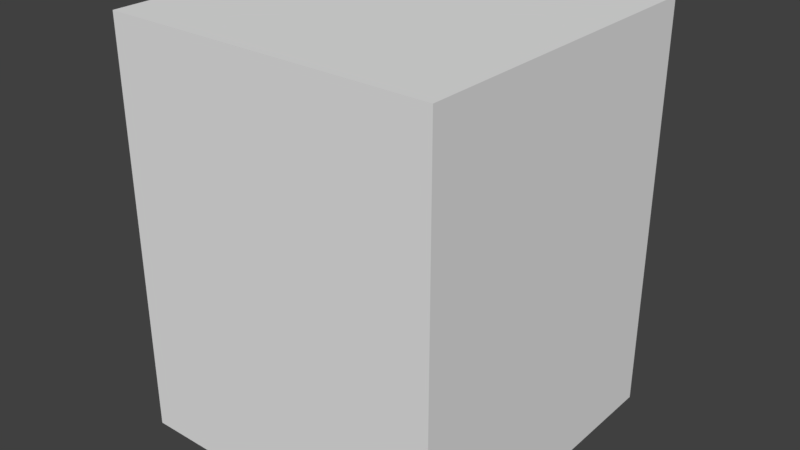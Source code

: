 # Source: Models.blend  (saved by Blender 2.79.0; exported with 4.5.12 LTS)
import bpy
from mathutils import Matrix  # noqa: F401  (used for matrix-valued properties, if any)

bpy.ops.wm.read_factory_settings(use_empty=True)
scene = bpy.context.scene
scene.name = 'Scene'

# ---- collections
col_collection_2 = bpy.data.collections.new('Collection 2'); scene.collection.children.link(col_collection_2)
col_collection_2.hide_render = True
col_collection_2.hide_viewport = True
col_collection_3 = bpy.data.collections.new('Collection 3'); scene.collection.children.link(col_collection_3)
col_collection_3.hide_render = True
col_collection_3.hide_viewport = True
col_collection_4 = bpy.data.collections.new('Collection 4'); scene.collection.children.link(col_collection_4)
col_collection_4.hide_render = True
col_collection_4.hide_viewport = True
col_collection_5 = bpy.data.collections.new('Collection 5'); scene.collection.children.link(col_collection_5)
col_collection_5.hide_render = True
col_collection_5.hide_viewport = True
col_collection_11 = bpy.data.collections.new('Collection 11'); scene.collection.children.link(col_collection_11)
col_collection_11.hide_render = True
col_collection_11.hide_viewport = True
col_collection_12 = bpy.data.collections.new('Collection 12'); scene.collection.children.link(col_collection_12)

# ---- world
world_world = bpy.data.worlds.new('World'); scene.world = world_world
world_world.color = (0.05088, 0.05088, 0.05088)
world_world.use_sun_shadow = False
world_world.sun_shadow_jitter_overblur = 0.0
world_world.cycles.sampling_method = 'MANUAL'

# ---- meshes
me_cube_009 = bpy.data.meshes.new('Cube.009')
me_cube_009.from_pydata([(-2.0, -2.0, 0.0), (-2.0, -2.0, 5.0), (-2.0, 2.0, 0.0), (-2.0, 2.0, 5.0), (2.0, -2.0, 0.0), (2.0, -2.0, 5.0), (2.0, 2.0, 0.0), (2.0, 2.0, 5.0), (-2.0, 1.667, 0.0), (-2.0, -1.667, 0.0), (-2.0, -1.667, 5.0), (-2.0, 1.667, 5.0), (2.0, -1.667, 0.0), (2.0, 1.667, 0.0), (2.0, 1.667, 5.0), (2.0, -1.667, 5.0), (1.667, 2.0, 0.0), (-1.667, 2.0, 0.0), (-1.667, 2.0, 5.0), (1.667, 2.0, 5.0), (-1.667, -2.0, 0.0), (1.667, -2.0, 0.0), (1.667, -2.0, 5.0), (-1.667, -2.0, 5.0), (-1.667, 1.667, 5.0), (1.667, 1.667, 5.0), (-1.667, -1.667, 5.0), (1.667, -1.667, 5.0), (1.667, 1.667, 0.0), (-1.667, 1.667, 0.0), (1.667, -1.667, 0.0), (-1.667, -1.667, 0.0)], [], [(8, 11, 3, 2), (16, 19, 7, 6), (12, 15, 5, 4), (20, 23, 1, 0), (30, 12, 4, 21), (26, 10, 1, 23), (18, 3, 11, 24), (24, 11, 10, 26), (16, 6, 13, 28), (28, 13, 12, 30), (6, 7, 14, 13), (13, 14, 15, 12), (0, 1, 10, 9), (9, 10, 11, 8), (8, 29, 31, 9), (29, 28, 30, 31), (2, 17, 29, 8), (17, 16, 28, 29), (14, 25, 27, 15), (25, 24, 26, 27), (7, 19, 25, 14), (19, 18, 24, 25), (15, 27, 22, 5), (27, 26, 23, 22), (9, 31, 20, 0), (31, 30, 21, 20), (4, 5, 22, 21), (21, 22, 23, 20), (2, 3, 18, 17), (17, 18, 19, 16)])
me_cube_009.use_remesh_preserve_volume = False
me_cube_009.use_remesh_preserve_attributes = False
me_cube_009.use_mirror_vertex_groups = False
me_cube_009.update()
me_cube_008 = bpy.data.meshes.new('Cube.008')
me_cube_008.from_pydata([(2.0, -2.0, 2.384e-07), (2.0, -2.0, 5.0), (-2.0, -2.0, 2.384e-07), (-2.0, -2.0, 5.0), (2.0, 2.0, 2.384e-07), (2.0, 2.0, 5.0), (-2.0, 2.0, 2.384e-07), (-2.0, 2.0, 5.0), (-1.667, -2.0, 2.384e-07), (1.667, -2.0, 2.384e-07), (1.667, -2.0, 5.0), (-1.667, -2.0, 5.0), (1.667, 2.0, 2.384e-07), (-1.667, 2.0, 2.384e-07), (-1.667, 2.0, 5.0), (1.667, 2.0, 5.0), (-2.0, 1.667, 2.384e-07), (-2.0, -1.667, 2.384e-07), (-2.0, -1.667, 5.0), (-2.0, 1.667, 5.0), (2.0, -1.667, 2.384e-07), (2.0, 1.667, 2.384e-07), (2.0, 1.667, 5.0), (2.0, -1.667, 5.0), (-1.667, -1.667, 5.0), (-1.667, 1.667, 5.0), (1.667, -1.667, 5.0), (1.667, 1.667, 5.0), (-1.667, 1.667, 2.384e-07), (-1.667, -1.667, 2.384e-07), (1.667, 1.667, 2.384e-07), (1.667, -1.667, 2.384e-07)], [], [(8, 11, 3, 2), (16, 19, 7, 6), (12, 15, 5, 4), (20, 23, 1, 0), (30, 12, 4, 21), (26, 10, 1, 23), (18, 3, 11, 24), (24, 11, 10, 26), (16, 6, 13, 28), (28, 30, 12, 13), (6, 7, 14, 13), (15, 12, 30, 27), (0, 1, 10, 9), (9, 10, 11, 8), (8, 29, 31, 9), (29, 31, 30, 28), (2, 17, 29, 8), (17, 16, 28, 29), (14, 15, 27, 25), (25, 27, 26, 24), (7, 19, 25, 14), (19, 18, 24, 25), (15, 27, 22, 5), (27, 26, 23, 22), (9, 31, 20, 0), (31, 30, 21, 20), (4, 5, 22, 21), (21, 22, 23, 20), (2, 3, 18, 17), (17, 18, 19, 16), (26, 27, 30, 31), (26, 31, 29, 24), (25, 24, 29, 28), (13, 14, 25, 28)])
me_cube_008.use_remesh_preserve_volume = False
me_cube_008.use_remesh_preserve_attributes = False
me_cube_008.use_mirror_vertex_groups = False
me_cube_008.update()
me_cube_010 = bpy.data.meshes.new('Cube.010')
me_cube_010.from_pydata([(-2.0, -2.0, 0.0), (-2.0, -2.0, 5.0), (-2.0, 2.0, 0.0), (-2.0, 2.0, 5.0), (2.0, -2.0, 0.0), (2.0, -2.0, 5.0), (2.0, 2.0, 0.0), (2.0, 2.0, 5.0), (-2.0, 1.667, 0.0), (-2.0, -1.667, 0.0), (-2.0, -1.667, 5.0), (-2.0, 1.667, 5.0), (2.0, -1.667, 0.0), (2.0, 1.667, 0.0), (2.0, 1.667, 5.0), (2.0, -1.667, 5.0), (1.667, 2.0, 0.0), (-1.667, 2.0, 0.0), (-1.667, 2.0, 5.0), (1.667, 2.0, 5.0), (-1.667, -2.0, 0.0), (1.667, -2.0, 0.0), (1.667, -2.0, 5.0), (-1.667, -2.0, 5.0), (-1.667, 1.667, 5.0), (1.667, 1.667, 5.0), (-1.667, -1.667, 5.0), (1.667, -1.667, 5.0), (1.667, 1.667, 0.0), (-1.667, 1.667, 0.0), (1.667, -1.667, 0.0), (-1.667, -1.667, 0.0)], [], [(8, 11, 3, 2), (16, 19, 7, 6), (12, 15, 5, 4), (20, 23, 1, 0), (30, 12, 4, 21), (26, 10, 1, 23), (18, 3, 11, 24), (24, 11, 10, 26), (16, 6, 13, 28), (28, 13, 12, 30), (6, 7, 14, 13), (13, 14, 15, 12), (0, 1, 10, 9), (9, 10, 11, 8), (8, 29, 31, 9), (29, 31, 30, 28), (2, 17, 29, 8), (17, 29, 28, 16), (14, 25, 27, 15), (25, 27, 26, 24), (7, 19, 25, 14), (19, 25, 24, 18), (15, 27, 22, 5), (27, 22, 23, 26), (9, 31, 20, 0), (31, 20, 21, 30), (4, 5, 22, 21), (22, 27, 30, 21), (2, 3, 18, 17), (25, 28, 30, 27), (16, 28, 25, 19), (26, 31, 29, 24), (18, 24, 29, 17), (20, 31, 26, 23)])
me_cube_010.use_remesh_preserve_volume = False
me_cube_010.use_remesh_preserve_attributes = False
me_cube_010.use_mirror_vertex_groups = False
me_cube_010.update()
me_cube_011 = bpy.data.meshes.new('Cube.011')
me_cube_011.from_pydata([(-2.0, -2.0, 0.0), (-2.0, -2.0, 5.0), (-2.0, 2.0, 0.0), (-2.0, 2.0, 5.0), (2.0, -2.0, 0.0), (2.0, -2.0, 5.0), (2.0, 2.0, 0.0), (2.0, 2.0, 5.0), (-2.0, 1.667, 0.0), (-2.0, -1.667, 0.0), (-2.0, -1.667, 5.0), (-2.0, 1.667, 5.0), (2.0, -1.667, 0.0), (2.0, 1.667, 0.0), (2.0, 1.667, 5.0), (2.0, -1.667, 5.0), (1.667, 2.0, 0.0), (-1.667, 2.0, 0.0), (-1.667, 2.0, 5.0), (1.667, 2.0, 5.0), (-1.667, -2.0, 0.0), (1.667, -2.0, 0.0), (1.667, -2.0, 5.0), (-1.667, -2.0, 5.0), (-1.667, 1.667, 5.0), (1.667, 1.667, 5.0), (-1.667, -1.667, 5.0), (1.667, -1.667, 5.0), (1.667, 1.667, 0.0), (-1.667, 1.667, 0.0), (1.667, -1.667, 0.0), (-1.667, -1.667, 0.0)], [], [(8, 11, 3, 2), (16, 19, 7, 6), (12, 15, 5, 4), (20, 23, 1, 0), (30, 12, 4, 21), (26, 10, 1, 23), (18, 3, 11, 24), (24, 26, 10, 11), (16, 6, 13, 28), (28, 30, 12, 13), (6, 7, 14, 13), (0, 1, 10, 9), (9, 10, 26, 31), (8, 9, 31, 29), (29, 31, 30, 28), (2, 17, 29, 8), (17, 29, 28, 16), (14, 15, 27, 25), (25, 27, 26, 24), (7, 19, 25, 14), (19, 25, 24, 18), (15, 27, 22, 5), (27, 22, 23, 26), (9, 31, 20, 0), (31, 20, 21, 30), (4, 5, 22, 21), (22, 27, 30, 21), (2, 3, 18, 17), (15, 12, 30, 27), (23, 20, 31, 26), (16, 28, 25, 19), (14, 25, 28, 13), (11, 8, 29, 24), (18, 24, 29, 17)])
me_cube_011.use_remesh_preserve_volume = False
me_cube_011.use_remesh_preserve_attributes = False
me_cube_011.use_mirror_vertex_groups = False
me_cube_011.update()
me_cube_012 = bpy.data.meshes.new('Cube.012')
me_cube_012.from_pydata([(-2.0, -2.0, 0.0), (-2.0, -2.0, 5.0), (-2.0, 2.0, 0.0), (-2.0, 2.0, 5.0), (2.0, -2.0, 0.0), (2.0, -2.0, 5.0), (2.0, 2.0, 0.0), (2.0, 2.0, 5.0), (-2.0, 1.667, 0.0), (-2.0, -1.667, 0.0), (-2.0, -1.667, 5.0), (-2.0, 1.667, 5.0), (2.0, -1.667, 0.0), (2.0, 1.667, 0.0), (2.0, 1.667, 5.0), (2.0, -1.667, 5.0), (1.667, 2.0, 0.0), (-1.667, 2.0, 0.0), (-1.667, 2.0, 5.0), (1.667, 2.0, 5.0), (-1.667, -2.0, 0.0), (1.667, -2.0, 0.0), (1.667, -2.0, 5.0), (-1.667, -2.0, 5.0), (-1.667, 1.667, 5.0), (1.667, 1.667, 5.0), (-1.667, -1.667, 5.0), (1.667, -1.667, 5.0), (1.667, 1.667, 0.0), (-1.667, 1.667, 0.0), (1.667, -1.667, 0.0), (-1.667, -1.667, 0.0)], [], [(8, 11, 3, 2), (16, 19, 7, 6), (12, 15, 5, 4), (20, 23, 1, 0), (30, 12, 4, 21), (26, 10, 1, 23), (18, 3, 11, 24), (24, 26, 10, 11), (16, 6, 13, 28), (28, 30, 12, 13), (6, 7, 14, 13), (26, 27, 30, 31), (0, 1, 10, 9), (9, 10, 26, 31), (8, 9, 31, 29), (29, 31, 30, 28), (2, 17, 29, 8), (17, 29, 28, 16), (14, 15, 27, 25), (25, 27, 26, 24), (7, 19, 25, 14), (19, 25, 24, 18), (15, 27, 22, 5), (27, 26, 23, 22), (9, 31, 20, 0), (31, 30, 21, 20), (4, 5, 22, 21), (21, 22, 23, 20), (2, 3, 18, 17), (15, 12, 30, 27), (13, 14, 25, 28), (19, 16, 28, 25), (11, 8, 29, 24), (18, 24, 29, 17)])
me_cube_012.use_remesh_preserve_volume = False
me_cube_012.use_remesh_preserve_attributes = False
me_cube_012.use_mirror_vertex_groups = False
me_cube_012.update()
me_cube_013 = bpy.data.meshes.new('Cube.013')
me_cube_013.from_pydata([(-2.0, -2.0, 0.0), (-2.0, -2.0, 5.0), (-2.0, 2.0, 0.0), (-2.0, 2.0, 5.0), (2.0, -2.0, 0.0), (2.0, -2.0, 5.0), (2.0, 2.0, 0.0), (2.0, 2.0, 5.0), (-2.0, 1.667, 0.0), (-2.0, -1.667, 0.0), (-2.0, -1.667, 5.0), (-2.0, 1.667, 5.0), (2.0, -1.667, 0.0), (2.0, 1.667, 0.0), (2.0, 1.667, 5.0), (2.0, -1.667, 5.0), (1.667, 2.0, 0.0), (-1.667, 2.0, 0.0), (-1.667, 2.0, 5.0), (1.667, 2.0, 5.0), (-1.667, -2.0, 0.0), (1.667, -2.0, 0.0), (1.667, -2.0, 5.0), (-1.667, -2.0, 5.0), (-1.667, 1.667, 5.0), (1.667, 1.667, 5.0), (-1.667, -1.667, 5.0), (1.667, -1.667, 5.0), (1.667, 1.667, 0.0), (-1.667, 1.667, 0.0), (1.667, -1.667, 0.0), (-1.667, -1.667, 0.0)], [], [(8, 11, 3, 2), (16, 19, 7, 6), (12, 15, 5, 4), (20, 23, 1, 0), (30, 12, 4, 21), (26, 10, 1, 23), (18, 3, 11, 24), (24, 26, 10, 11), (16, 6, 13, 28), (28, 13, 12, 30), (6, 7, 14, 13), (13, 14, 15, 12), (0, 1, 10, 9), (25, 28, 30, 27), (8, 9, 31, 29), (29, 31, 30, 28), (2, 17, 29, 8), (17, 29, 28, 16), (14, 25, 27, 15), (25, 27, 26, 24), (7, 19, 25, 14), (19, 25, 24, 18), (15, 27, 22, 5), (27, 26, 23, 22), (9, 31, 20, 0), (31, 30, 21, 20), (4, 5, 22, 21), (21, 22, 23, 20), (2, 3, 18, 17), (26, 27, 30, 31), (16, 28, 25, 19), (9, 10, 26, 31), (18, 24, 29, 17), (11, 8, 29, 24)])
me_cube_013.use_remesh_preserve_volume = False
me_cube_013.use_remesh_preserve_attributes = False
me_cube_013.use_mirror_vertex_groups = False
me_cube_013.update()

# ---- objects
ob_base = bpy.data.objects.new('Base', me_cube_009)
ob_endroom = bpy.data.objects.new('EndRoom', me_cube_008)
ob_corridor = bpy.data.objects.new('Corridor', me_cube_010)
ob_hall = bpy.data.objects.new('Hall', me_cube_011)
ob_t_room = bpy.data.objects.new('T-Room', me_cube_012)
ob_turnroom = bpy.data.objects.new('TurnRoom', me_cube_013)

# ---- transforms, parenting, visibility, modifiers, constraints
ob_base.location = (0.0, 0.0, 0.0)
ob_base.lineart.crease_threshold = 0.0
ob_endroom.location = (0.0, 0.0, 0.0)
ob_endroom.lineart.crease_threshold = 0.0
ob_corridor.location = (0.0, 0.0, 0.0)
ob_corridor.lineart.crease_threshold = 0.0
ob_hall.location = (0.0, 0.0, 0.0)
ob_hall.lineart.crease_threshold = 0.0
ob_t_room.location = (0.0, 0.0, 0.0)
ob_t_room.lineart.crease_threshold = 0.0
ob_turnroom.location = (0.0, 0.0, 0.0)
ob_turnroom.lineart.crease_threshold = 0.0

# ---- collection membership
col_collection_2.objects.link(ob_base)
col_collection_3.objects.link(ob_endroom)
col_collection_4.objects.link(ob_corridor)
col_collection_5.objects.link(ob_hall)
col_collection_11.objects.link(ob_t_room)
col_collection_12.objects.link(ob_turnroom)

# ---- scene / render settings (as saved in the file)
scene.frame_start = 1; scene.frame_end = 250; scene.frame_set(1)
scene.render.engine = 'BLENDER_EEVEE_NEXT'
scene.render.resolution_percentage = 50
scene.render.dither_intensity = 0.0
scene.cycles.use_denoising = False
scene.cycles.samples = 128
scene.cycles.sampling_pattern = 'TABULATED_SOBOL'
scene.cycles.use_adaptive_sampling = False
scene.cycles.use_light_tree = False
scene.cycles.blur_glossy = 0.0
scene.cycles.sample_clamp_indirect = 0.0
scene.view_settings.view_transform = 'Standard'
bpy.context.view_layer.update()

# ---- added for rendering (the .blend has no active camera and no usable light): camera, sun
cam_auto = bpy.data.cameras.new('AutoCamera')
cam_auto.lens = 50.0
cam_auto.sensor_width = 36.0
cam_auto.clip_end = 1000.0
ob_auto_camera = bpy.data.objects.new('AutoCamera', cam_auto)
scene.collection.objects.link(ob_auto_camera)
ob_auto_camera.location = (6.98529, -8.38235, 8.08823)
ob_auto_camera.rotation_euler = (1.09748, -7.21219e-08, 0.694738)
scene.camera = ob_auto_camera
light_auto_sun = bpy.data.lights.new('AutoSun', 'SUN')
light_auto_sun.energy = 3.0
light_auto_sun.angle = 0.0523599
ob_auto_sun = bpy.data.objects.new('AutoSun', light_auto_sun)
scene.collection.objects.link(ob_auto_sun)
ob_auto_sun.rotation_euler = (0.872665, 0.174533, 0.523599)
bpy.context.view_layer.update()
